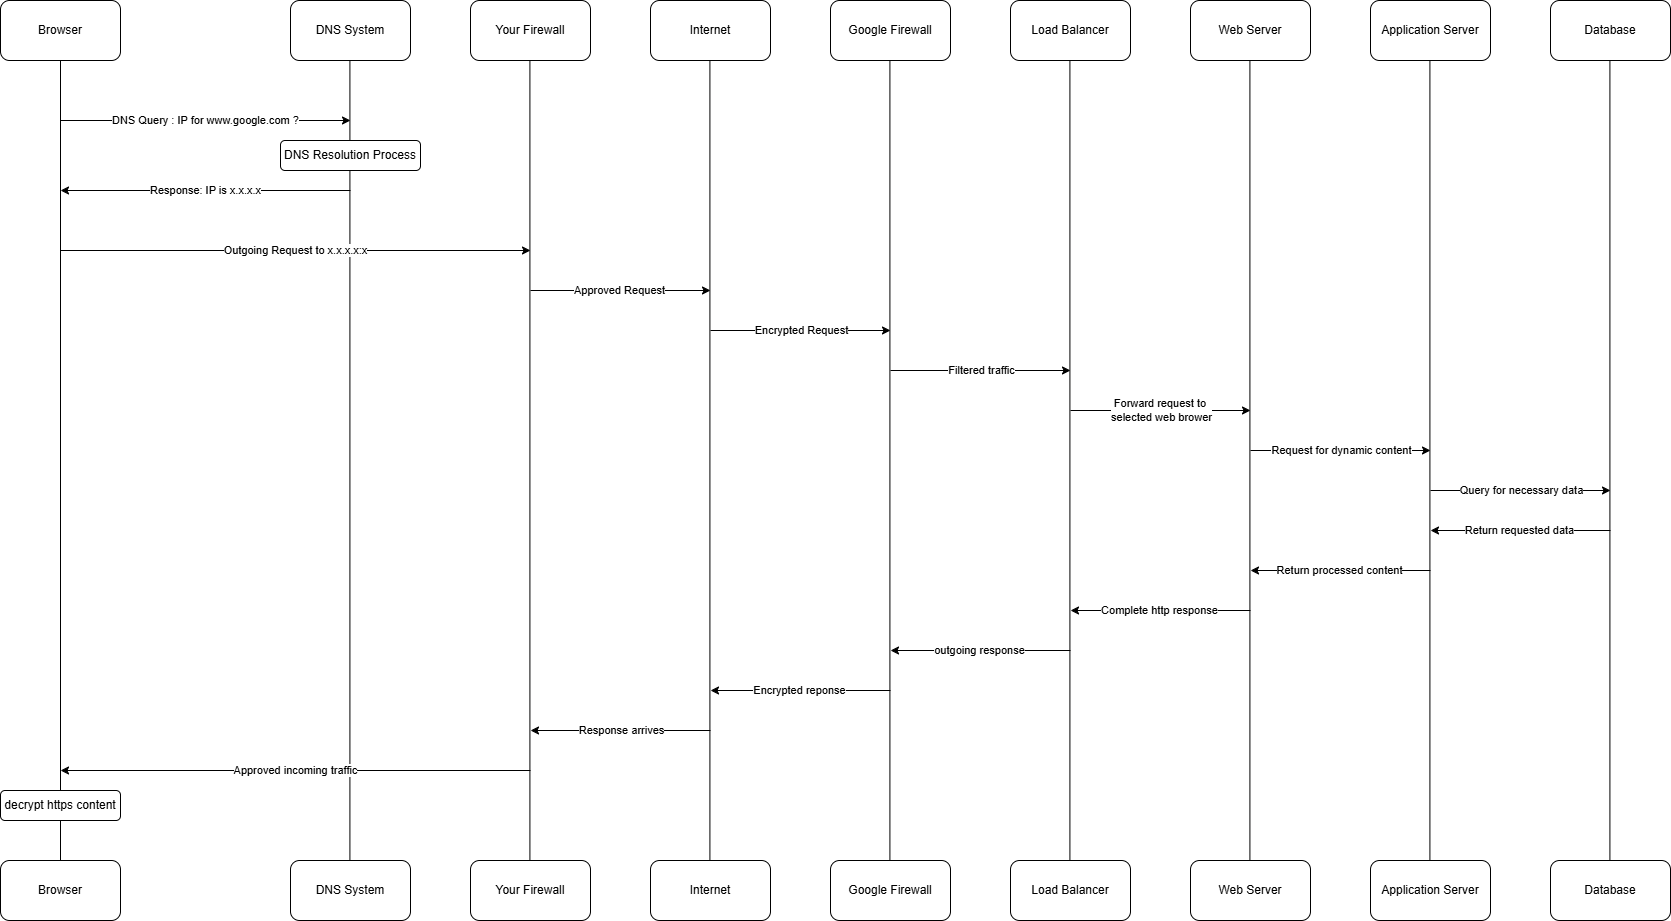

The diagram above was exported from draw.io. Its source (the exported page's mxGraphModel, read from the mxfile embedded in the PNG):
<mxGraphModel dx="1687" dy="925" grid="1" gridSize="10" guides="1" tooltips="1" connect="1" arrows="1" fold="1" page="1" pageScale="1" pageWidth="827" pageHeight="1169" math="0" shadow="0">
  <root>
    <mxCell id="0" />
    <mxCell id="1" parent="0" />
    <mxCell id="tM9cOCGW-cs4hTwkIajk-78" value="Browser" style="rounded=1;whiteSpace=wrap;html=1;" vertex="1" parent="1">
      <mxGeometry x="20" y="30" width="120" height="60" as="geometry" />
    </mxCell>
    <mxCell id="tM9cOCGW-cs4hTwkIajk-79" value="DNS System" style="rounded=1;whiteSpace=wrap;html=1;" vertex="1" parent="1">
      <mxGeometry x="310" y="30" width="120" height="60" as="geometry" />
    </mxCell>
    <mxCell id="tM9cOCGW-cs4hTwkIajk-80" value="Your Firewall" style="rounded=1;whiteSpace=wrap;html=1;" vertex="1" parent="1">
      <mxGeometry x="490" y="30" width="120" height="60" as="geometry" />
    </mxCell>
    <mxCell id="tM9cOCGW-cs4hTwkIajk-81" value="Internet&lt;span style=&quot;color: rgba(0, 0, 0, 0); font-family: monospace; font-size: 0px; text-align: start; text-wrap-mode: nowrap;&quot;&gt;%3CmxGraphModel%3E%3Croot%3E%3CmxCell%20id%3D%220%22%2F%3E%3CmxCell%20id%3D%221%22%20parent%3D%220%22%2F%3E%3CmxCell%20id%3D%222%22%20value%3D%22Your%20Firewall%22%20style%3D%22rounded%3D1%3BwhiteSpace%3Dwrap%3Bhtml%3D1%3B%22%20vertex%3D%221%22%20parent%3D%221%22%3E%3CmxGeometry%20x%3D%22490%22%20y%3D%2230%22%20width%3D%22120%22%20height%3D%2260%22%20as%3D%22geometry%22%2F%3E%3C%2FmxCell%3E%3C%2Froot%3E%3C%2FmxGraphModel%3E&lt;/span&gt;" style="rounded=1;whiteSpace=wrap;html=1;" vertex="1" parent="1">
      <mxGeometry x="670" y="30" width="120" height="60" as="geometry" />
    </mxCell>
    <mxCell id="tM9cOCGW-cs4hTwkIajk-82" value="Google Firewall" style="rounded=1;whiteSpace=wrap;html=1;" vertex="1" parent="1">
      <mxGeometry x="850" y="30" width="120" height="60" as="geometry" />
    </mxCell>
    <mxCell id="tM9cOCGW-cs4hTwkIajk-83" value="Load Balancer" style="rounded=1;whiteSpace=wrap;html=1;" vertex="1" parent="1">
      <mxGeometry x="1030" y="30" width="120" height="60" as="geometry" />
    </mxCell>
    <mxCell id="tM9cOCGW-cs4hTwkIajk-84" value="Web Server" style="rounded=1;whiteSpace=wrap;html=1;" vertex="1" parent="1">
      <mxGeometry x="1210" y="30" width="120" height="60" as="geometry" />
    </mxCell>
    <mxCell id="tM9cOCGW-cs4hTwkIajk-85" value="Application Server" style="rounded=1;whiteSpace=wrap;html=1;" vertex="1" parent="1">
      <mxGeometry x="1390" y="30" width="120" height="60" as="geometry" />
    </mxCell>
    <mxCell id="tM9cOCGW-cs4hTwkIajk-86" value="Database" style="rounded=1;whiteSpace=wrap;html=1;" vertex="1" parent="1">
      <mxGeometry x="1570" y="30" width="120" height="60" as="geometry" />
    </mxCell>
    <mxCell id="tM9cOCGW-cs4hTwkIajk-87" value="Browser" style="rounded=1;whiteSpace=wrap;html=1;" vertex="1" parent="1">
      <mxGeometry x="20" y="890" width="120" height="60" as="geometry" />
    </mxCell>
    <mxCell id="tM9cOCGW-cs4hTwkIajk-88" value="DNS System" style="rounded=1;whiteSpace=wrap;html=1;" vertex="1" parent="1">
      <mxGeometry x="310" y="890" width="120" height="60" as="geometry" />
    </mxCell>
    <mxCell id="tM9cOCGW-cs4hTwkIajk-89" value="Your Firewall" style="rounded=1;whiteSpace=wrap;html=1;" vertex="1" parent="1">
      <mxGeometry x="490" y="890" width="120" height="60" as="geometry" />
    </mxCell>
    <mxCell id="tM9cOCGW-cs4hTwkIajk-90" value="Internet&lt;span style=&quot;color: rgba(0, 0, 0, 0); font-family: monospace; font-size: 0px; text-align: start; text-wrap-mode: nowrap;&quot;&gt;%3CmxGraphModel%3E%3Croot%3E%3CmxCell%20id%3D%220%22%2F%3E%3CmxCell%20id%3D%221%22%20parent%3D%220%22%2F%3E%3CmxCell%20id%3D%222%22%20value%3D%22Your%20Firewall%22%20style%3D%22rounded%3D1%3BwhiteSpace%3Dwrap%3Bhtml%3D1%3B%22%20vertex%3D%221%22%20parent%3D%221%22%3E%3CmxGeometry%20x%3D%22490%22%20y%3D%2230%22%20width%3D%22120%22%20height%3D%2260%22%20as%3D%22geometry%22%2F%3E%3C%2FmxCell%3E%3C%2Froot%3E%3C%2FmxGraphModel%3E&lt;/span&gt;" style="rounded=1;whiteSpace=wrap;html=1;" vertex="1" parent="1">
      <mxGeometry x="670" y="890" width="120" height="60" as="geometry" />
    </mxCell>
    <mxCell id="tM9cOCGW-cs4hTwkIajk-91" value="Google Firewall" style="rounded=1;whiteSpace=wrap;html=1;" vertex="1" parent="1">
      <mxGeometry x="850" y="890" width="120" height="60" as="geometry" />
    </mxCell>
    <mxCell id="tM9cOCGW-cs4hTwkIajk-92" value="Load Balancer" style="rounded=1;whiteSpace=wrap;html=1;" vertex="1" parent="1">
      <mxGeometry x="1030" y="890" width="120" height="60" as="geometry" />
    </mxCell>
    <mxCell id="tM9cOCGW-cs4hTwkIajk-93" value="Web Server" style="rounded=1;whiteSpace=wrap;html=1;" vertex="1" parent="1">
      <mxGeometry x="1210" y="890" width="120" height="60" as="geometry" />
    </mxCell>
    <mxCell id="tM9cOCGW-cs4hTwkIajk-94" value="Application Server" style="rounded=1;whiteSpace=wrap;html=1;" vertex="1" parent="1">
      <mxGeometry x="1390" y="890" width="120" height="60" as="geometry" />
    </mxCell>
    <mxCell id="tM9cOCGW-cs4hTwkIajk-95" value="Database" style="rounded=1;whiteSpace=wrap;html=1;" vertex="1" parent="1">
      <mxGeometry x="1570" y="890" width="120" height="60" as="geometry" />
    </mxCell>
    <mxCell id="tM9cOCGW-cs4hTwkIajk-96" value="" style="endArrow=none;html=1;rounded=0;entryX=0.5;entryY=1;entryDx=0;entryDy=0;exitX=0.5;exitY=0;exitDx=0;exitDy=0;" edge="1" parent="1" source="tM9cOCGW-cs4hTwkIajk-87" target="tM9cOCGW-cs4hTwkIajk-78">
      <mxGeometry width="50" height="50" relative="1" as="geometry">
        <mxPoint x="510" y="470" as="sourcePoint" />
        <mxPoint x="560" y="420" as="targetPoint" />
      </mxGeometry>
    </mxCell>
    <mxCell id="tM9cOCGW-cs4hTwkIajk-97" value="" style="endArrow=none;html=1;rounded=0;entryX=0.5;entryY=1;entryDx=0;entryDy=0;exitX=0.5;exitY=0;exitDx=0;exitDy=0;" edge="1" parent="1">
      <mxGeometry width="50" height="50" relative="1" as="geometry">
        <mxPoint x="369.41" y="890" as="sourcePoint" />
        <mxPoint x="369.41" y="90" as="targetPoint" />
      </mxGeometry>
    </mxCell>
    <mxCell id="tM9cOCGW-cs4hTwkIajk-98" value="" style="endArrow=none;html=1;rounded=0;entryX=0.5;entryY=1;entryDx=0;entryDy=0;exitX=0.5;exitY=0;exitDx=0;exitDy=0;" edge="1" parent="1">
      <mxGeometry width="50" height="50" relative="1" as="geometry">
        <mxPoint x="549.4100000000001" y="890" as="sourcePoint" />
        <mxPoint x="549.4100000000001" y="90" as="targetPoint" />
      </mxGeometry>
    </mxCell>
    <mxCell id="tM9cOCGW-cs4hTwkIajk-99" value="" style="endArrow=none;html=1;rounded=0;entryX=0.5;entryY=1;entryDx=0;entryDy=0;exitX=0.5;exitY=0;exitDx=0;exitDy=0;" edge="1" parent="1">
      <mxGeometry width="50" height="50" relative="1" as="geometry">
        <mxPoint x="729.4100000000001" y="890" as="sourcePoint" />
        <mxPoint x="729.4100000000001" y="90" as="targetPoint" />
      </mxGeometry>
    </mxCell>
    <mxCell id="tM9cOCGW-cs4hTwkIajk-100" value="" style="endArrow=none;html=1;rounded=0;entryX=0.5;entryY=1;entryDx=0;entryDy=0;exitX=0.5;exitY=0;exitDx=0;exitDy=0;" edge="1" parent="1">
      <mxGeometry width="50" height="50" relative="1" as="geometry">
        <mxPoint x="909.4100000000001" y="890" as="sourcePoint" />
        <mxPoint x="909.4100000000001" y="90" as="targetPoint" />
      </mxGeometry>
    </mxCell>
    <mxCell id="tM9cOCGW-cs4hTwkIajk-101" value="" style="endArrow=none;html=1;rounded=0;entryX=0.5;entryY=1;entryDx=0;entryDy=0;exitX=0.5;exitY=0;exitDx=0;exitDy=0;" edge="1" parent="1">
      <mxGeometry width="50" height="50" relative="1" as="geometry">
        <mxPoint x="1089.41" y="890" as="sourcePoint" />
        <mxPoint x="1089.41" y="90" as="targetPoint" />
      </mxGeometry>
    </mxCell>
    <mxCell id="tM9cOCGW-cs4hTwkIajk-102" value="" style="endArrow=none;html=1;rounded=0;entryX=0.5;entryY=1;entryDx=0;entryDy=0;exitX=0.5;exitY=0;exitDx=0;exitDy=0;" edge="1" parent="1">
      <mxGeometry width="50" height="50" relative="1" as="geometry">
        <mxPoint x="1269.41" y="890" as="sourcePoint" />
        <mxPoint x="1269.41" y="90" as="targetPoint" />
      </mxGeometry>
    </mxCell>
    <mxCell id="tM9cOCGW-cs4hTwkIajk-103" value="" style="endArrow=none;html=1;rounded=0;entryX=0.5;entryY=1;entryDx=0;entryDy=0;exitX=0.5;exitY=0;exitDx=0;exitDy=0;" edge="1" parent="1">
      <mxGeometry width="50" height="50" relative="1" as="geometry">
        <mxPoint x="1449.41" y="890" as="sourcePoint" />
        <mxPoint x="1449.41" y="90" as="targetPoint" />
      </mxGeometry>
    </mxCell>
    <mxCell id="tM9cOCGW-cs4hTwkIajk-104" value="" style="endArrow=none;html=1;rounded=0;entryX=0.5;entryY=1;entryDx=0;entryDy=0;exitX=0.5;exitY=0;exitDx=0;exitDy=0;" edge="1" parent="1">
      <mxGeometry width="50" height="50" relative="1" as="geometry">
        <mxPoint x="1629.41" y="890" as="sourcePoint" />
        <mxPoint x="1629.41" y="90" as="targetPoint" />
      </mxGeometry>
    </mxCell>
    <mxCell id="tM9cOCGW-cs4hTwkIajk-105" value="DNS Query : IP for www.google.com ?" style="endArrow=classic;html=1;rounded=0;" edge="1" parent="1">
      <mxGeometry width="50" height="50" relative="1" as="geometry">
        <mxPoint x="80" y="150" as="sourcePoint" />
        <mxPoint x="370" y="150" as="targetPoint" />
      </mxGeometry>
    </mxCell>
    <mxCell id="tM9cOCGW-cs4hTwkIajk-106" value="Response: IP is x.x.x.x" style="endArrow=classic;html=1;rounded=0;" edge="1" parent="1">
      <mxGeometry width="50" height="50" relative="1" as="geometry">
        <mxPoint x="370" y="220" as="sourcePoint" />
        <mxPoint x="80" y="220" as="targetPoint" />
      </mxGeometry>
    </mxCell>
    <mxCell id="tM9cOCGW-cs4hTwkIajk-107" value="Outgoing Request to x.x.x.x:x" style="endArrow=classic;html=1;rounded=0;" edge="1" parent="1">
      <mxGeometry width="50" height="50" relative="1" as="geometry">
        <mxPoint x="80" y="280" as="sourcePoint" />
        <mxPoint x="550" y="280" as="targetPoint" />
      </mxGeometry>
    </mxCell>
    <mxCell id="tM9cOCGW-cs4hTwkIajk-109" value="DNS Resolution Process" style="rounded=1;whiteSpace=wrap;html=1;" vertex="1" parent="1">
      <mxGeometry x="300" y="170" width="140" height="30" as="geometry" />
    </mxCell>
    <mxCell id="tM9cOCGW-cs4hTwkIajk-110" value="Approved Request" style="endArrow=classic;html=1;rounded=0;" edge="1" parent="1">
      <mxGeometry width="50" height="50" relative="1" as="geometry">
        <mxPoint x="550" y="320" as="sourcePoint" />
        <mxPoint x="730" y="320" as="targetPoint" />
      </mxGeometry>
    </mxCell>
    <mxCell id="tM9cOCGW-cs4hTwkIajk-111" value="Encrypted Request&lt;span style=&quot;color: rgba(0, 0, 0, 0); font-family: monospace; font-size: 0px; text-align: start; background-color: rgb(251, 251, 251);&quot;&gt;%3CmxGraphModel%3E%3Croot%3E%3CmxCell%20id%3D%220%22%2F%3E%3CmxCell%20id%3D%221%22%20parent%3D%220%22%2F%3E%3CmxCell%20id%3D%222%22%20value%3D%22Approved%20Request%22%20style%3D%22endArrow%3Dclassic%3Bhtml%3D1%3Brounded%3D0%3B%22%20edge%3D%221%22%20parent%3D%221%22%3E%3CmxGeometry%20width%3D%2250%22%20height%3D%2250%22%20relative%3D%221%22%20as%3D%22geometry%22%3E%3CmxPoint%20x%3D%22550%22%20y%3D%22320%22%20as%3D%22sourcePoint%22%2F%3E%3CmxPoint%20x%3D%22730%22%20y%3D%22320%22%20as%3D%22targetPoint%22%2F%3E%3C%2FmxGeometry%3E%3C%2FmxCell%3E%3C%2Froot%3E%3C%2FmxGraphModel%3E&lt;/span&gt;" style="endArrow=classic;html=1;rounded=0;" edge="1" parent="1">
      <mxGeometry width="50" height="50" relative="1" as="geometry">
        <mxPoint x="730" y="360" as="sourcePoint" />
        <mxPoint x="910" y="360" as="targetPoint" />
      </mxGeometry>
    </mxCell>
    <mxCell id="tM9cOCGW-cs4hTwkIajk-112" value="Filtered traffic&lt;span style=&quot;color: rgba(0, 0, 0, 0); font-family: monospace; font-size: 0px; text-align: start; background-color: rgb(251, 251, 251);&quot;&gt;%3CmxGraphModel%3E%3Croot%3E%3CmxCell%20id%3D%220%22%2F%3E%3CmxCell%20id%3D%221%22%20parent%3D%220%22%2F%3E%3CmxCell%20id%3D%222%22%20value%3D%22Encrypted%20Request%26lt%3Bspan%20style%3D%26quot%3Bcolor%3A%20rgba(0%2C%200%2C%200%2C%200)%3B%20font-family%3A%20monospace%3B%20font-size%3A%200px%3B%20text-align%3A%20start%3B%20background-color%3A%20rgb(251%2C%20251%2C%20251)%3B%26quot%3B%26gt%3B%253CmxGraphModel%253E%253Croot%253E%253CmxCell%2520id%253D%25220%2522%252F%253E%253CmxCell%2520id%253D%25221%2522%2520parent%253D%25220%2522%252F%253E%253CmxCell%2520id%253D%25222%2522%2520value%253D%2522Approved%2520Request%2522%2520style%253D%2522endArrow%253Dclassic%253Bhtml%253D1%253Brounded%253D0%253B%2522%2520edge%253D%25221%2522%2520parent%253D%25221%2522%253E%253CmxGeometry%2520width%253D%252250%2522%2520height%253D%252250%2522%2520relative%253D%25221%2522%2520as%253D%2522geometry%2522%253E%253CmxPoint%2520x%253D%2522550%2522%2520y%253D%2522320%2522%2520as%253D%2522sourcePoint%2522%252F%253E%253CmxPoint%2520x%253D%2522730%2522%2520y%253D%2522320%2522%2520as%253D%2522targetPoint%2522%252F%253E%253C%252FmxGeometry%253E%253C%252FmxCell%253E%253C%252Froot%253E%253C%252FmxGraphModel%253E%26lt%3B%2Fspan%26gt%3B%22%20style%3D%22endArrow%3Dclassic%3Bhtml%3D1%3Brounded%3D0%3B%22%20edge%3D%221%22%20parent%3D%221%22%3E%3CmxGeometry%20width%3D%2250%22%20height%3D%2250%22%20relative%3D%221%22%20as%3D%22geometry%22%3E%3CmxPoint%20x%3D%22730%22%20y%3D%22360%22%20as%3D%22sourcePoint%22%2F%3E%3CmxPoint%20x%3D%22910%22%20y%3D%22360%22%20as%3D%22targetPoint%22%2F%3E%3C%2FmxGeometry%3E%3C%2FmxCell%3E%3C%2Froot%3E%3C%2FmxGraphModel%3E&lt;/span&gt;" style="endArrow=classic;html=1;rounded=0;" edge="1" parent="1">
      <mxGeometry width="50" height="50" relative="1" as="geometry">
        <mxPoint x="910" y="400" as="sourcePoint" />
        <mxPoint x="1090" y="400" as="targetPoint" />
      </mxGeometry>
    </mxCell>
    <mxCell id="tM9cOCGW-cs4hTwkIajk-113" value="Forward request to&amp;nbsp;&lt;div&gt;selected web brower&lt;/div&gt;" style="endArrow=classic;html=1;rounded=0;" edge="1" parent="1">
      <mxGeometry width="50" height="50" relative="1" as="geometry">
        <mxPoint x="1090" y="440" as="sourcePoint" />
        <mxPoint x="1270" y="440" as="targetPoint" />
      </mxGeometry>
    </mxCell>
    <mxCell id="tM9cOCGW-cs4hTwkIajk-114" value="Request for dynamic content" style="endArrow=classic;html=1;rounded=0;" edge="1" parent="1">
      <mxGeometry width="50" height="50" relative="1" as="geometry">
        <mxPoint x="1270" y="480" as="sourcePoint" />
        <mxPoint x="1450" y="480" as="targetPoint" />
      </mxGeometry>
    </mxCell>
    <mxCell id="tM9cOCGW-cs4hTwkIajk-115" value="Query for necessary data" style="endArrow=classic;html=1;rounded=0;" edge="1" parent="1">
      <mxGeometry width="50" height="50" relative="1" as="geometry">
        <mxPoint x="1450" y="520" as="sourcePoint" />
        <mxPoint x="1630" y="520" as="targetPoint" />
      </mxGeometry>
    </mxCell>
    <mxCell id="tM9cOCGW-cs4hTwkIajk-116" value="Return requested data" style="endArrow=classic;html=1;rounded=0;" edge="1" parent="1">
      <mxGeometry width="50" height="50" relative="1" as="geometry">
        <mxPoint x="1630" y="560" as="sourcePoint" />
        <mxPoint x="1450" y="560" as="targetPoint" />
      </mxGeometry>
    </mxCell>
    <mxCell id="tM9cOCGW-cs4hTwkIajk-117" value="Return processed content" style="endArrow=classic;html=1;rounded=0;" edge="1" parent="1">
      <mxGeometry width="50" height="50" relative="1" as="geometry">
        <mxPoint x="1450" y="600" as="sourcePoint" />
        <mxPoint x="1270" y="600" as="targetPoint" />
      </mxGeometry>
    </mxCell>
    <mxCell id="tM9cOCGW-cs4hTwkIajk-118" value="Complete http response" style="endArrow=classic;html=1;rounded=0;" edge="1" parent="1">
      <mxGeometry width="50" height="50" relative="1" as="geometry">
        <mxPoint x="1270" y="640" as="sourcePoint" />
        <mxPoint x="1090" y="640" as="targetPoint" />
      </mxGeometry>
    </mxCell>
    <mxCell id="tM9cOCGW-cs4hTwkIajk-119" value="outgoing response" style="endArrow=classic;html=1;rounded=0;" edge="1" parent="1">
      <mxGeometry width="50" height="50" relative="1" as="geometry">
        <mxPoint x="1090" y="680" as="sourcePoint" />
        <mxPoint x="910" y="680" as="targetPoint" />
      </mxGeometry>
    </mxCell>
    <mxCell id="tM9cOCGW-cs4hTwkIajk-120" value="Encrypted reponse" style="endArrow=classic;html=1;rounded=0;" edge="1" parent="1">
      <mxGeometry width="50" height="50" relative="1" as="geometry">
        <mxPoint x="910" y="720" as="sourcePoint" />
        <mxPoint x="730" y="720" as="targetPoint" />
      </mxGeometry>
    </mxCell>
    <mxCell id="tM9cOCGW-cs4hTwkIajk-121" value="Response arrives" style="endArrow=classic;html=1;rounded=0;" edge="1" parent="1">
      <mxGeometry width="50" height="50" relative="1" as="geometry">
        <mxPoint x="730" y="760" as="sourcePoint" />
        <mxPoint x="550" y="760" as="targetPoint" />
      </mxGeometry>
    </mxCell>
    <mxCell id="tM9cOCGW-cs4hTwkIajk-122" value="Approved incoming traffic" style="endArrow=classic;html=1;rounded=0;" edge="1" parent="1">
      <mxGeometry width="50" height="50" relative="1" as="geometry">
        <mxPoint x="550" y="800" as="sourcePoint" />
        <mxPoint x="80" y="800" as="targetPoint" />
      </mxGeometry>
    </mxCell>
    <mxCell id="tM9cOCGW-cs4hTwkIajk-123" value="decrypt https content" style="rounded=1;whiteSpace=wrap;html=1;" vertex="1" parent="1">
      <mxGeometry x="20" y="820" width="120" height="30" as="geometry" />
    </mxCell>
  </root>
</mxGraphModel>